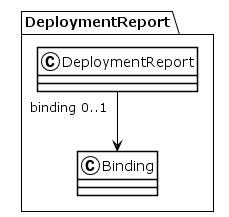

The diagram above was rendered by PlantUML. Its source (embedded in the PNG):
@startuml
!theme plain
package DeploymentReport {
class DeploymentReport {
}
DeploymentReport "binding 0..1" --> Binding
class Binding {
}
}
@enduml